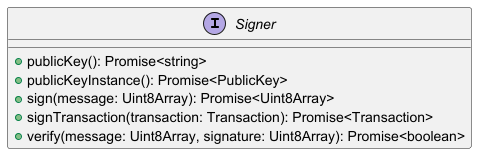

The diagram above was rendered by PlantUML. Its source (embedded in the PNG):
@startuml
interface Signer {
  + publicKey(): Promise<string>
  + publicKeyInstance(): Promise<PublicKey>
  + sign(message: Uint8Array): Promise<Uint8Array>
  + signTransaction(transaction: Transaction): Promise<Transaction>
  + verify(message: Uint8Array, signature: Uint8Array): Promise<boolean>
}
@enduml